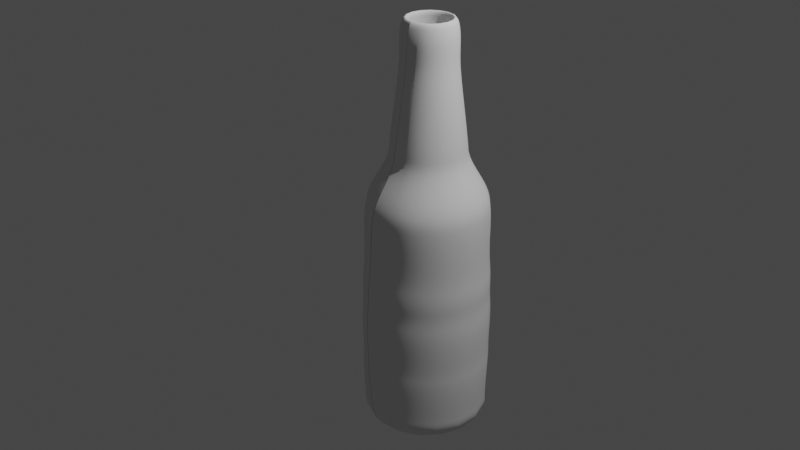# Source: MT_8_3_spin.blend  (saved by Blender 2.93.21; exported with 4.5.12 LTS)
import bpy
from mathutils import Matrix  # noqa: F401  (used for matrix-valued properties, if any)

bpy.ops.wm.read_factory_settings(use_empty=True)
scene = bpy.context.scene
scene.name = 'Scene'

# ---- collections
col_collection = bpy.data.collections.new('Collection'); scene.collection.children.link(col_collection)

# ---- world
world_world = bpy.data.worlds.new('World'); scene.world = world_world
world_world.use_nodes = True; world_world.node_tree.nodes.clear()
_N = world_world.node_tree.nodes; _L = world_world.node_tree.links
n0 = _N.new('ShaderNodeOutputWorld'); n0.name = 'World Output'; n0.location = (300, 300)
n1 = _N.new('ShaderNodeBackground'); n1.name = 'Background'; n1.location = (10, 300)
n1.inputs[0].default_value = (0.05088, 0.05088, 0.05088, 1.0)
_L.new(n1.outputs[0], n0.inputs[0])
n0.is_active_output = True
world_world.color = (0.05088, 0.05088, 0.05088)
world_world.use_sun_shadow = False
world_world.sun_shadow_jitter_overblur = 0.0

# ---- cameras
cam_camera = bpy.data.cameras.new('Camera')
cam_camera.clip_end = 100.0
cam_camera.ortho_scale = 7.314

# ---- lights
light_light = bpy.data.lights.new('Light', 'POINT')
light_light.transmission_factor = 0.0
light_light.energy = 1000.0
light_light.shadow_soft_size = 0.1
light_light.shadow_maximum_resolution = 0.006
light_light.use_absolute_resolution = True

# ---- curves / text
cu_001 = bpy.data.curves.new('КриваяБезье.001', 'CURVE')
cu_001.dimensions = '3D'
_sp = cu_001.splines.new('BEZIER'); _sp.bezier_points.add(21)
_sp.bezier_points.foreach_set('co', [0.3969, 3.588e-08, 0.2178, 0.03559, 0.02051, 0.2401, -0.8663, 0.07031, 0.3421, -1.44, 0.1318, 0.5689, -2.125, 0.1875, 0.5797, -2.551, 0.2197, 0.5797, -2.969, 0.2109, 0.5775, -3.622, 0.1436, 0.5998, -3.813, 1.473e-07, 0.5572, -3.842, 1.37e-07, 0.2919, -3.846, 1.318e-07, 0.1699, -3.857, 1.324e-07, 0.1713, -3.843, 1.437e-07, 0.4439, -3.832, 1.484e-07, 0.5619, -3.652, 0.1436, 0.6302, -3.121, 0.2109, 0.6242, -2.544, 0.2197, 0.6194, -2.121, 0.1875, 0.6161, -1.437, 0.1318, 0.6151, -0.8563, 0.07031, 0.385, 0.03591, 0.02051, 0.2863, 0.4004, 3.793e-08, 0.2682])
_sp.bezier_points.foreach_set('handle_left', [0.4733, 7.555e-08, 0.2018, 0.2047, 0.007813, 0.2338, -0.668, 0.05078, 0.3311, -1.227, 0.1113, 0.5553, -1.913, 0.1719, 0.5651, -2.353, 0.2148, 0.566, -2.802, 0.2227, 0.5666, -3.5, 0.1777, 0.5935, -3.812, 0.0868, 0.5739, -3.841, 0.0868, 0.3085, -3.846, 0.08836, 0.1723, -3.862, -0.4598, 0.1563, -3.848, -0.4598, 0.3558, -3.845, -0.4598, 0.4745, -3.774, 0.1094, 0.6366, -3.288, 0.1992, 0.6351, -2.741, 0.2246, 0.633, -2.334, 0.2031, 0.6307, -1.649, 0.1523, 0.6287, -1.055, 0.08984, 0.3959, -0.1332, 0.0332, 0.2927, 0.2781, -2.561e-08, 0.294])
_sp.bezier_points.foreach_set('handle_right', [0.2746, -2.766e-08, 0.2436, -0.1335, 0.0332, 0.2465, -1.065, 0.08984, 0.353, -1.653, 0.1523, 0.5826, -2.337, 0.2031, 0.5942, -2.748, 0.2246, 0.5933, -3.136, 0.1992, 0.5884, -3.745, 0.1094, 0.6062, -3.818, -0.4598, 0.4691, -3.847, -0.4598, 0.2037, -3.846, -0.4598, 0.1574, -3.856, 0.08834, 0.1742, -3.842, 0.0868, 0.4606, -3.83, 0.0868, 0.5784, -3.53, 0.1777, 0.6238, -2.954, 0.2227, 0.6132, -2.347, 0.2148, 0.6057, -1.909, 0.1719, 0.6016, -1.224, 0.1113, 0.6014, -0.6579, 0.05078, 0.3741, 0.205, 0.007813, 0.2799, 0.4768, 7.76e-08, 0.2522])
for _p, _l, _r in zip(_sp.bezier_points, ['ALIGNED', 'ALIGNED', 'ALIGNED', 'ALIGNED', 'ALIGNED', 'ALIGNED', 'ALIGNED', 'ALIGNED', 'ALIGNED', 'ALIGNED', 'ALIGNED', 'ALIGNED', 'ALIGNED', 'ALIGNED', 'ALIGNED', 'ALIGNED', 'ALIGNED', 'ALIGNED', 'ALIGNED', 'ALIGNED', 'ALIGNED', 'ALIGNED'], ['ALIGNED', 'ALIGNED', 'ALIGNED', 'ALIGNED', 'ALIGNED', 'ALIGNED', 'ALIGNED', 'ALIGNED', 'ALIGNED', 'ALIGNED', 'ALIGNED', 'ALIGNED', 'ALIGNED', 'ALIGNED', 'ALIGNED', 'ALIGNED', 'ALIGNED', 'ALIGNED', 'ALIGNED', 'ALIGNED', 'ALIGNED', 'ALIGNED']): _p.handle_left_type = _l; _p.handle_right_type = _r
_sp.order_u = 0
_sp.order_v = 0
_sp.use_cyclic_u = True
cu_001.use_path = True
cu_001.fill_mode = 'FULL'

# ---- objects
ob_light = bpy.data.objects.new('Light', light_light)
ob_camera = bpy.data.objects.new('Camera', cam_camera)
ob_x = bpy.data.objects.new('Пустышка', None)
ob_x_1 = bpy.data.objects.new('КриваяБезье', cu_001)

# ---- transforms, parenting, visibility, modifiers, constraints
ob_light.location = (4.076, 1.005, 5.904)
ob_light.rotation_euler = (0.6503, 0.05522, 1.866)
ob_light.lock_rotations_4d = False
ob_light.empty_display_type = 'ARROWS'
ob_light.color = (0.0, 0.0, 0.0, 0.0)
ob_light.lineart.crease_threshold = 0.0
ob_camera.location = (7.359, -6.926, 4.958)
ob_camera.rotation_euler = (1.109, 0.0, 0.8149)
ob_camera.lock_rotations_4d = False
ob_camera.empty_display_type = 'ARROWS'
ob_camera.color = (0.0, 0.0, 0.0, 0.0)
ob_camera.display_type = 'WIRE'
ob_camera.lineart.crease_threshold = 0.0
ob_x.location = (0.0, 0.0, 0.0)
ob_x.rotation_euler = (1.571, -0.0, -1.571)
ob_x.empty_display_type = 'IMAGE'
ob_x.empty_display_size = 5.0
ob_x.empty_image_offset = (-0.5, -0.4934)
ob_x_1.location = (0.317, 0.09079, 1.683)
ob_x_1.rotation_euler = (1.571, -1.571, 0.0)
_m = ob_x_1.modifiers.new('Винт', 'SCREW')
_m.axis = 'X'
_m.angle = 6.276

# ---- collection membership
col_collection.objects.link(ob_light)
col_collection.objects.link(ob_camera)
col_collection.objects.link(ob_x)
col_collection.objects.link(ob_x_1)

# ---- scene / render settings (as saved in the file)
scene.camera = ob_camera
scene.frame_start = 1; scene.frame_end = 250; scene.frame_set(1)
scene.render.engine = 'BLENDER_EEVEE_NEXT'
scene.cycles.use_denoising = False
scene.cycles.samples = 128
scene.cycles.sampling_pattern = 'TABULATED_SOBOL'
scene.cycles.use_adaptive_sampling = False
scene.cycles.use_light_tree = False
scene.view_settings.view_transform = 'Filmic'
bpy.context.view_layer.update()
